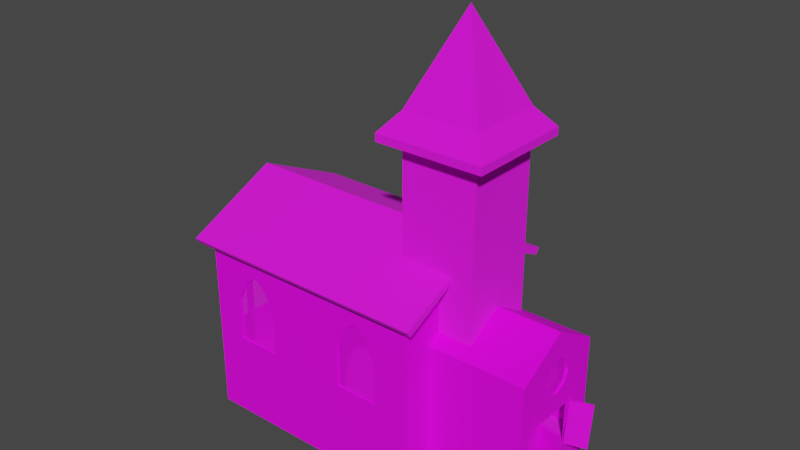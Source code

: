 # Source: church.blend  (saved by Blender 3.0.42; exported with 4.5.12 LTS)
import bpy
from mathutils import Matrix  # noqa: F401  (used for matrix-valued properties, if any)

bpy.ops.wm.read_factory_settings(use_empty=True)
scene = bpy.context.scene
scene.name = 'Scene'

# ---- collections
col_collection = bpy.data.collections.new('Collection'); scene.collection.children.link(col_collection)
col_booleans = bpy.data.collections.new('Booleans'); scene.collection.children.link(col_booleans)

# ---- images (referenced by path relative to the original .blend; pixels are not part of the script)
import os
ASSET_DIR = os.environ.get("B2B_ASSET_DIR", "")  # directory of the original .blend (textures are referenced by path, not embedded)
HERE = os.path.dirname(os.path.abspath(__file__))  # packed textures are extracted next to this script under _unpacked/

def load_image(name, relpath, width, height, colorspace="sRGB"):
    """Load a texture the original file referenced (path relative to the .blend, or extracted next to this script)."""
    p = next((c for c in (os.path.join(HERE, relpath), os.path.join(ASSET_DIR, relpath)) if relpath and os.path.exists(c)), "")
    if p:
        img = bpy.data.images.load(p, check_existing=True)
        img.name = name
    else:  # same state as the original file: an image datablock whose file is absent (Cycles renders it pink)
        img = bpy.data.images.new(name, width, height)
        img.source = "FILE"
        img.filepath = "//" + (relpath or name)
    img.colorspace_settings.name = colorspace
    return img
img_222_jpg = load_image('222.jpg', '222.jpg', 1024, 1024, 'sRGB')
img_wood_floor_2_png = load_image('wood floor 2.png', 'wood floor 2.png', 1024, 1024, 'sRGB')
img_237_jpg = load_image('237.jpg', '237.jpg', 1024, 1024, 'sRGB')
img_220_jpg = load_image('220.jpg', '220.jpg', 1024, 1024, 'sRGB')
img_circles_s_jpg = load_image('Circles_S.jpg', 'Circles_S.jpg', 1024, 1024, 'sRGB')
img_smallround_s_jpg = load_image('SmallRound_S.jpg', 'SmallRound_S.jpg', 1024, 1024, 'sRGB')

# ---- materials (node trees are filled in below, after node groups)
mat_church_walls = bpy.data.materials.new('church_walls')
mat_church_walls.use_transparent_shadow = False
mat_church_floor = bpy.data.materials.new('church_floor')
mat_church_floor.use_transparent_shadow = False
mat_roof_underside = bpy.data.materials.new('roof_underside')
mat_roof_underside.use_transparent_shadow = False
mat_church_roof = bpy.data.materials.new('church_roof')
mat_church_roof.use_transparent_shadow = False
mat_front_stained_glass = bpy.data.materials.new('front_stained_glass')
mat_front_stained_glass.alpha_threshold = 0.1855
mat_church_door = bpy.data.materials.new('church_door')
mat_church_door.use_transparent_shadow = False
mat_front_stained_glass_001 = bpy.data.materials.new('front_stained_glass.001')
mat_front_stained_glass_001.alpha_threshold = 0.1855

# ---- material node trees
mat_church_walls.use_nodes = True; mat_church_walls.node_tree.nodes.clear()
_N = mat_church_walls.node_tree.nodes; _L = mat_church_walls.node_tree.links
n0 = _N.new('ShaderNodeBsdfPrincipled'); n0.name = 'Principled BSDF'; n0.location = (10, 300)
n0.distribution = 'GGX'
n0.subsurface_method = 'RANDOM_WALK_SKIN'
n0.inputs[2].default_value = 1.0
n0.inputs[3].default_value = 1.45
n0.inputs[13].default_value = 0.1732
n0.inputs[27].default_value = (0.0, 0.0, 0.0, 1.0)
n0.inputs[28].default_value = 1.0
n1 = _N.new('ShaderNodeOutputMaterial'); n1.name = 'Material Output'; n1.location = (300, 300)
n2 = _N.new('ShaderNodeTexImage'); n2.name = 'Image Texture.001'; n2.location = (-495, 197)
n2.image = img_222_jpg
_L.new(n0.outputs[0], n1.inputs[0])
_L.new(n2.outputs[0], n0.inputs[0])
n1.is_active_output = True
mat_church_floor.use_nodes = True; mat_church_floor.node_tree.nodes.clear()
_N = mat_church_floor.node_tree.nodes; _L = mat_church_floor.node_tree.links
n0 = _N.new('ShaderNodeBsdfPrincipled'); n0.name = 'Principled BSDF'; n0.location = (10, 300)
n0.distribution = 'GGX'
n0.subsurface_method = 'RANDOM_WALK_SKIN'
n0.inputs[2].default_value = 1.0
n0.inputs[3].default_value = 1.45
n0.inputs[27].default_value = (0.0, 0.0, 0.0, 1.0)
n0.inputs[28].default_value = 1.0
n1 = _N.new('ShaderNodeOutputMaterial'); n1.name = 'Material Output'; n1.location = (300, 300)
n2 = _N.new('ShaderNodeTexImage'); n2.name = 'Image Texture'; n2.location = (-871, 251)
n2.image = img_wood_floor_2_png
_L.new(n0.outputs[0], n1.inputs[0])
_L.new(n2.outputs[0], n0.inputs[0])
n1.is_active_output = True
mat_roof_underside.use_nodes = True; mat_roof_underside.node_tree.nodes.clear()
_N = mat_roof_underside.node_tree.nodes; _L = mat_roof_underside.node_tree.links
n0 = _N.new('ShaderNodeBsdfPrincipled'); n0.name = 'Principled BSDF'; n0.location = (10, 300)
n0.distribution = 'GGX'
n0.subsurface_method = 'RANDOM_WALK_SKIN'
n0.inputs[3].default_value = 1.45
n0.inputs[27].default_value = (0.0, 0.0, 0.0, 1.0)
n0.inputs[28].default_value = 1.0
n1 = _N.new('ShaderNodeOutputMaterial'); n1.name = 'Material Output'; n1.location = (300, 300)
n2 = _N.new('ShaderNodeTexImage'); n2.name = 'Image Texture.001'; n2.location = (-425, 239)
n2.image = img_237_jpg
_L.new(n0.outputs[0], n1.inputs[0])
_L.new(n2.outputs[0], n0.inputs[0])
n1.is_active_output = True
mat_church_roof.use_nodes = True; mat_church_roof.node_tree.nodes.clear()
_N = mat_church_roof.node_tree.nodes; _L = mat_church_roof.node_tree.links
n0 = _N.new('ShaderNodeBsdfPrincipled'); n0.name = 'Principled BSDF'; n0.location = (10, 300)
n0.distribution = 'GGX'
n0.subsurface_method = 'RANDOM_WALK_SKIN'
n0.inputs[2].default_value = 1.0
n0.inputs[3].default_value = 1.45
n0.inputs[27].default_value = (0.0, 0.0, 0.0, 1.0)
n0.inputs[28].default_value = 1.0
n1 = _N.new('ShaderNodeOutputMaterial'); n1.name = 'Material Output'; n1.location = (300, 300)
n2 = _N.new('ShaderNodeTexImage'); n2.name = 'Image Texture.001'; n2.location = (-538, 121)
n2.image = img_220_jpg
n2.interpolation = 'Closest'
_L.new(n0.outputs[0], n1.inputs[0])
_L.new(n2.outputs[0], n0.inputs[0])
n1.is_active_output = True
mat_front_stained_glass.use_nodes = True; mat_front_stained_glass.node_tree.nodes.clear()
_N = mat_front_stained_glass.node_tree.nodes; _L = mat_front_stained_glass.node_tree.links
n0 = _N.new('ShaderNodeOutputMaterial'); n0.name = 'Material Output'; n0.location = (300, 300)
n0.target = 'CYCLES'
n1 = _N.new('ShaderNodeTexImage'); n1.name = 'Image Texture'; n1.location = (-465, 255)
n1.image = img_circles_s_jpg
n2 = _N.new('ShaderNodeBsdfPrincipled'); n2.name = 'Principled BSDF'; n2.location = (10, 300)
n2.distribution = 'GGX'
n2.subsurface_method = 'RANDOM_WALK_SKIN'
n2.inputs[3].default_value = 1.45
n2.inputs[4].default_value = 0.5591
n2.inputs[27].default_value = (0.0, 0.0, 0.0, 1.0)
n2.inputs[28].default_value = 1.0
n3 = _N.new('ShaderNodeTexImage'); n3.name = 'Image Texture.001'; n3.location = (-499, 548)
n3.image = img_smallround_s_jpg
n4 = _N.new('ShaderNodeOutputMaterial'); n4.name = 'Material Output.001'; n4.location = (0, 0)
n4.target = 'EEVEE'
n5 = _N.new('ShaderNodeMixShader'); n5.name = 'Mix Shader'; n5.location = (0, 0)
n5.label = 'Disable Shadow'
n5.hide = True
n6 = _N.new('ShaderNodeLightPath'); n6.name = 'Light Path'; n6.location = (0, 0)
n6.hide = True
n7 = _N.new('ShaderNodeBsdfTransparent'); n7.name = 'Transparent BSDF'; n7.location = (0, 0)
n7.hide = True
_L.new(n2.outputs[0], n0.inputs[0])
_L.new(n1.outputs[0], n2.inputs[0])
_L.new(n2.outputs[0], n5.inputs[1])
_L.new(n5.outputs[0], n4.inputs[0])
_L.new(n6.outputs[1], n5.inputs[0])
_L.new(n7.outputs[0], n5.inputs[2])
n0.is_active_output = True
mat_church_door.use_nodes = True; mat_church_door.node_tree.nodes.clear()
_N = mat_church_door.node_tree.nodes; _L = mat_church_door.node_tree.links
n0 = _N.new('ShaderNodeBsdfPrincipled'); n0.name = 'Principled BSDF'; n0.location = (10, 300)
n0.distribution = 'GGX'
n0.subsurface_method = 'RANDOM_WALK_SKIN'
n0.inputs[3].default_value = 1.45
n0.inputs[27].default_value = (0.0, 0.0, 0.0, 1.0)
n0.inputs[28].default_value = 1.0
n1 = _N.new('ShaderNodeOutputMaterial'); n1.name = 'Material Output'; n1.location = (300, 300)
n2 = _N.new('ShaderNodeTexImage'); n2.name = 'Image Texture'; n2.location = (-605, 440)
n2.image = img_237_jpg
_L.new(n0.outputs[0], n1.inputs[0])
_L.new(n2.outputs[0], n0.inputs[0])
n1.is_active_output = True
mat_front_stained_glass_001.use_nodes = True; mat_front_stained_glass_001.node_tree.nodes.clear()
_N = mat_front_stained_glass_001.node_tree.nodes; _L = mat_front_stained_glass_001.node_tree.links
n0 = _N.new('ShaderNodeOutputMaterial'); n0.name = 'Material Output'; n0.location = (300, 300)
n0.target = 'CYCLES'
n1 = _N.new('ShaderNodeBsdfPrincipled'); n1.name = 'Principled BSDF'; n1.location = (10, 300)
n1.distribution = 'GGX'
n1.subsurface_method = 'RANDOM_WALK_SKIN'
n1.inputs[3].default_value = 1.45
n1.inputs[4].default_value = 0.5591
n1.inputs[27].default_value = (0.0, 0.0, 0.0, 1.0)
n1.inputs[28].default_value = 1.0
n2 = _N.new('ShaderNodeTexImage'); n2.name = 'Image Texture.001'; n2.location = (-499, 548)
n2.image = img_smallround_s_jpg
n3 = _N.new('ShaderNodeTexImage'); n3.name = 'Image Texture.002'; n3.location = (-450, -83)
n3.image = img_smallround_s_jpg
n4 = _N.new('ShaderNodeOutputMaterial'); n4.name = 'Material Output.001'; n4.location = (0, 0)
n4.target = 'EEVEE'
n5 = _N.new('ShaderNodeMixShader'); n5.name = 'Mix Shader'; n5.location = (0, 0)
n5.label = 'Disable Shadow'
n5.hide = True
n6 = _N.new('ShaderNodeLightPath'); n6.name = 'Light Path'; n6.location = (0, 0)
n6.hide = True
n7 = _N.new('ShaderNodeBsdfTransparent'); n7.name = 'Transparent BSDF'; n7.location = (0, 0)
n7.hide = True
_L.new(n1.outputs[0], n0.inputs[0])
_L.new(n3.outputs[0], n1.inputs[0])
_L.new(n1.outputs[0], n5.inputs[1])
_L.new(n5.outputs[0], n4.inputs[0])
_L.new(n6.outputs[1], n5.inputs[0])
_L.new(n7.outputs[0], n5.inputs[2])
n0.is_active_output = True

# ---- world
world_world = bpy.data.worlds.new('World'); scene.world = world_world
world_world.use_nodes = True; world_world.node_tree.nodes.clear()
_N = world_world.node_tree.nodes; _L = world_world.node_tree.links
n0 = _N.new('ShaderNodeOutputWorld'); n0.name = 'World Output'; n0.location = (300, 300)
n1 = _N.new('ShaderNodeBackground'); n1.name = 'Background'; n1.location = (10, 300)
n1.inputs[0].default_value = (0.05088, 0.05088, 0.05088, 1.0)
_L.new(n1.outputs[0], n0.inputs[0])
n0.is_active_output = True
world_world.color = (0.05088, 0.05088, 0.05088)
world_world.use_sun_shadow = False
world_world.sun_shadow_jitter_overblur = 0.0

# ---- meshes
me_cube = bpy.data.meshes.new('Cube')
me_cube.from_pydata([(2.273, 0.0002251, 2.589), (-0.4725, -0.7426, 0.0), (-0.4725, -0.7426, 5.459), (-0.4725, 0.743, 0.0), (-4.242, 0.0002251, 3.56), (-0.4725, 0.743, 5.459), (-4.242, 1.655, 0.0), (1.013, -0.7426, 0.0), (2.273, 1.0, 2.0), (1.013, -0.7426, 5.459), (1.013, 0.743, 0.0), (0.339, 1.655, 2.751), (-4.242, 1.655, 2.751), (1.013, 0.743, 5.459), (2.273, 1.0, 0.0), (0.339, 1.655, 0.0), (0.2732, 0.0002251, 0.0), (-4.242, 0.0002251, 0.0), (2.273, 0.0002251, 0.0), (0.339, 0.0002251, 0.0), (-4.242, -1.654, 0.0), (2.273, -0.9998, 2.0), (0.339, -1.654, 2.751), (-4.242, -1.654, 2.751), (2.273, -0.9998, 0.0), (0.339, -1.654, 0.0), (0.339, 1.0, 2.0), (0.339, 1.0, 0.0), (0.339, -0.9998, 0.0), (0.339, -0.9998, 2.0), (1.013, 0.743, 2.151), (0.339, 0.743, 2.151), (1.013, 0.0002251, 2.589), (1.013, -0.7426, 2.151), (0.339, -0.7426, 2.151), (0.339, 0.743, 3.197), (-0.4725, 0.0002251, 3.56), (-0.4725, 0.743, 3.197), (0.339, -0.7426, 3.197), (-0.4725, -0.7426, 3.197), (-0.4725, 0.0002251, 0.0), (0.339, 0.743, 0.0), (0.2732, 0.743, 0.0), (1.013, 0.0002251, 0.0), (0.339, -0.7426, 0.0), (0.2732, -0.7426, 0.0), (0.2732, -0.002601, 0.0), (0.2734, -0.002801, 0.0), (2.212, 0.0002251, 2.509), (-0.4725, -0.7426, 0.1), (-0.4018, -0.6719, 5.459), (-0.4725, 0.743, 0.1), (-4.18, 0.0002251, 3.482), (-0.4018, 0.6723, 5.459), (0.2732, 1.0, 0.1), (-4.185, 1.597, 0.05773), (1.013, -0.7426, 0.1), (2.212, 0.9315, 1.961), (0.9425, -0.6719, 5.459), (1.013, 0.743, 0.1), (0.2784, 1.587, 2.708), (-4.182, 1.587, 2.708), (0.9425, 0.6723, 5.459), (2.215, 0.9425, 0.05773), (0.2812, 1.597, 0.05773), (0.2732, 0.0002251, 0.1), (-4.172, 0.0002251, 0.07071), (2.202, 0.0002251, 0.07071), (0.339, 0.0002251, 0.1), (0.2732, -0.9998, 0.1), (-4.185, -1.597, 0.05773), (2.212, -0.931, 1.961), (0.2784, -1.587, 2.708), (-4.182, -1.587, 2.708), (2.215, -0.942, 0.05773), (0.2812, -1.597, 0.05773), (0.2779, 0.9315, 1.961), (0.3088, 0.9701, 0.09045), (0.3088, -0.9696, 0.09045), (0.2779, -0.931, 1.961), (0.9776, 0.6619, 2.105), (0.2779, 0.6743, 2.112), (0.9523, 0.0002251, 2.509), (0.9776, -0.6615, 2.105), (0.2779, -0.6738, 2.112), (0.3003, 0.6648, 3.148), (-0.4104, 0.0002251, 3.482), (-0.4339, 0.6648, 3.148), (0.3003, -0.6643, 3.148), (-0.4339, -0.6643, 3.148), (-0.4725, 0.0002251, 0.1), (0.339, 0.743, 0.1), (0.2732, 0.743, 0.1), (1.013, 0.0002251, 0.1), (0.339, -0.7426, 0.1), (0.2732, -0.7426, 0.1), (0.2732, -0.002601, 0.1), (0.2734, -0.002801, 0.1), (2.273, 0.4322, 0.9818), (2.273, 0.4322, 0.1179), (2.273, 0.0002251, 0.1179), (2.273, 0.0002251, 0.9818), (2.273, -0.4317, 0.1179), (2.273, -0.4317, 0.9818), (2.212, 0.4322, 0.9818), (2.209, 0.4322, 0.1179), (2.203, 0.0002251, 0.1179), (2.206, 0.0002251, 0.9818), (2.209, -0.4317, 0.1179), (2.212, -0.4317, 0.9818), (2.273, 0.348, 1.693), (2.273, 0.0002251, 2.041), (2.273, 0.0002251, 2.041), (2.273, 0.2461, 1.448), (2.273, 0.0002251, 1.346), (2.273, 0.2461, 1.939), (2.273, -0.2457, 1.448), (2.273, 0.000225, 1.346), (2.273, -0.3476, 1.693), (2.273, -0.2457, 1.939), (2.208, 0.0002251, 1.346), (2.21, 0.0002251, 2.041), (2.21, 0.0002251, 2.041), (2.21, 0.348, 1.693), (2.209, 0.2461, 1.448), (2.211, 0.2461, 1.939), (2.213, -0.3476, 1.693), (2.213, -0.2457, 1.939), (2.211, -0.2457, 1.448), (2.208, 0.000225, 1.346), (-2.322, 0.0002251, 0.08535), (-4.242, 0.0002251, -0.845), (-4.242, -1.654, -0.845), (2.273, 0.0002251, -0.845), (2.273, -0.9998, -0.845), (0.339, -0.9998, -0.845), (-0.4725, 0.0002251, -0.845), (0.339, 0.0002251, -0.845), (0.339, 0.743, -0.845), (0.2732, 1.0, -0.845), (0.2732, 0.743, -0.845), (1.013, 0.0002251, -0.845), (0.339, -0.7426, -0.845), (0.2732, -0.7426, -0.845), (0.2732, -0.002601, -0.845), (0.2734, -0.002801, -0.845), (1.013, 0.743, -0.845), (0.2732, 0.0002251, -0.845), (0.339, -1.654, -0.845), (0.339, 1.0, -0.845), (-4.242, 1.655, -0.845), (0.339, 1.655, -0.845), (2.273, 1.0, -0.845), (0.2732, -0.9998, -0.845), (1.013, -0.7426, -0.845), (-0.4725, 0.743, -0.845), (-0.4725, -0.7426, -0.845)], [], [(26, 8, 14, 27), (47, 16, 147, 145), (43, 19, 41, 10), (18, 24, 134, 133), (19, 16, 42, 41), (114, 101, 98, 99, 100, 18, 14, 8, 0, 111, 112, 115, 110, 113), (30, 32, 0, 8, 26, 31), (24, 21, 29, 28), (14, 18, 133, 152), (7, 44, 19, 43), (20, 17, 131, 132), (47, 16, 19, 44, 45, 46), (47, 46, 16), (111, 0, 21, 24, 18, 100, 102, 103, 101, 114, 117, 116, 118, 119), (33, 34, 29, 21, 0, 32), (17, 4, 12, 6), (6, 12, 11, 15), (46, 47, 145, 144), (3, 42, 16, 40), (26, 27, 15, 11, 35, 31), (37, 35, 11, 12, 4, 36), (17, 20, 23, 4), (20, 25, 22, 23), (15, 27, 149, 151), (46, 45, 1, 40, 16), (38, 22, 25, 28, 29, 34), (39, 36, 4, 23, 22, 38), (36, 39, 2, 5, 37), (35, 37, 5, 13, 30, 31), (32, 30, 13, 9, 33), (38, 34, 33, 9, 2, 39), (28, 25, 148, 135), (17, 6, 150, 131), (16, 46, 144, 147), (6, 15, 151, 150), (47, 46, 16), (25, 20, 132, 148), (24, 28, 135, 134), (76, 77, 63, 57), (63, 77, 91, 59, 93, 67), (93, 59, 91, 68), (92, 91, 77, 54), (68, 91, 92, 65), (122, 121, 48, 57, 63, 67, 106, 105, 104, 107, 120, 124, 123, 125), (80, 81, 76, 57, 48, 82), (74, 78, 79, 71), (74, 67, 93, 56, 94, 78), (56, 93, 68, 94), (78, 94, 95, 69), (97, 96, 95, 94, 68, 65), (97, 65, 96), (129, 120, 107, 109, 108, 106, 67, 74, 71, 48, 121, 127, 126, 128), (83, 82, 48, 71, 79, 84), (66, 55, 61, 52), (55, 64, 60, 61), (55, 66, 130, 90, 51, 92, 54, 77, 64), (51, 90, 65, 92), (81, 85, 60, 64, 77, 76), (87, 86, 52, 61, 60, 85), (66, 52, 73, 70), (70, 73, 72, 75), (75, 78, 69, 95, 49, 90, 130, 66, 70), (96, 65, 90, 49, 95), (88, 84, 79, 78, 75, 72), (89, 88, 72, 73, 52, 86), (86, 87, 53, 50, 89), (85, 81, 80, 62, 53, 87), (82, 83, 58, 62, 80), (88, 89, 50, 58, 83, 84), (93, 59, 91, 68), (68, 91, 92, 65), (56, 93, 68, 94), (97, 96, 95, 94, 68, 65), (97, 65, 96), (51, 90, 65, 92), (96, 65, 90, 49, 95), (5, 2, 50, 53), (2, 9, 58, 50), (9, 13, 62, 58), (13, 5, 53, 62), (105, 99, 98, 104), (109, 103, 102, 108), (106, 108, 102, 100, 99, 105), (101, 103, 109, 107, 104, 98), (113, 110, 123, 124), (117, 114, 113, 124, 120, 129), (128, 116, 117, 129), (116, 128, 126, 118), (118, 126, 127, 119), (111, 119, 127, 121, 122, 112), (112, 122, 125, 115), (110, 115, 125, 123), (152, 133, 141, 146, 138, 149), (140, 139, 149, 138), (134, 135, 142, 154, 141, 133), (135, 153, 143, 142), (151, 149, 139, 140, 155, 136, 131, 150), (132, 131, 136, 156, 143, 153, 135, 148), (141, 137, 138, 146), (137, 147, 140, 138), (154, 142, 137, 141), (145, 147, 137, 142, 143, 144), (155, 140, 147, 136), (144, 143, 156, 136, 147), (27, 14, 152, 149)])
me_cube.polygons.foreach_set('material_index', [0, 0, 0, 0, 0, 0, 0, 0, 0, 0, 0, 0, 0, 0, 0, 0, 0, 0, 0, 0, 0, 0, 0, 0, 0, 0, 0, 0, 0, 0, 0, 0, 0, 0, 0, 0, 0, 0, 0, 1, 0, 1, 0, 0, 0, 0, 1, 0, 1, 0, 0, 0, 0, 0, 0, 1, 0, 0, 2, 0, 0, 1, 0, 0, 2, 0, 0, 0, 0, 1, 1, 1, 1, 0, 1, 1, 0, 0, 0, 0, 0, 0, 0, 0, 0, 0, 0, 0, 0, 0, 0, 0, 0, 0, 0, 0, 0, 0, 0, 0, 0, 0, 0, 0, 0])
_uv = me_cube.uv_layers.new(name='UVMap')
_uv.uv.foreach_set('vector', [1.36, 0.1493, 1.36, 0.5043, 0.9928, 0.5043, 0.9928, 0.1493, 0.9234, 0.5924, 0.9234, 0.5928, 0.9234, 0.5928, 0.9234, 0.5924, 1.024, 0.5928, 0.9324, 0.5928, 0.9324, 0.4917, 1.024, 0.4917, 0.4706, 0.4863, 0.4706, 0.43, 0.5182, 0.43, 0.5182, 0.4863, 1.195, 0.5928, 0.9234, 0.5928, 0.9234, 0.4917, 1.0, 0.4917, 1.245, 0.5246, 1.177, 0.5246, 1.177, 0.433, 1.014, 0.4212, 1.014, 0.5246, 0.9921, 0.5246, 0.9921, 0.2812, 1.368, 0.3462, 1.479, 0.5246, 1.376, 0.5246, 1.376, 0.5246, 1.357, 0.4783, 1.31, 0.4576, 1.264, 0.4756, 1.467, 0.2777, 1.467, 0.25, 1.467, 0.5928, 1.467, 0.4568, 1.467, 0.1937, 1.467, 0.161, 0.9928, 0.5043, 1.36, 0.5043, 1.36, 0.1493, 0.9928, 0.1493, 0.4706, 0.5427, 0.4706, 0.4863, 0.5182, 0.4863, 0.5182, 0.5427, 1.024, 0.4917, 0.9324, 0.4917, 0.9324, 0.5928, 1.024, 0.5928, 0.5236, 0.2138, 0.5236, 0.3047, 0.4771, 0.3047, 0.4771, 0.2138, 0.9234, 0.5924, 0.9234, 0.5928, 0.9324, 0.5928, 0.9324, 0.4917, 0.9234, 0.4917, 0.9234, 0.5924, 0.9234, 0.5924, 0.9234, 0.5924, 0.9234, 0.5928, 1.376, 0.5246, 1.479, 0.5246, 1.368, 0.3462, 0.9921, 0.2812, 0.9921, 0.5246, 1.014, 0.5246, 1.014, 0.4212, 1.177, 0.433, 1.177, 0.5246, 1.245, 0.5246, 1.245, 0.5246, 1.264, 0.4756, 1.31, 0.4576, 1.357, 0.4783, 1.467, 0.2777, 1.467, 0.161, 1.467, 0.1937, 1.467, 0.4568, 1.467, 0.5928, 1.467, 0.25, 0.5015, 0.02209, 0.9205, 0.002406, 0.8252, 0.3035, 0.5015, 0.3529, 0.4995, 0.1823, 0.8849, 0.1823, 0.8849, 0.5677, 0.4995, 0.5677, 0.9234, 0.5924, 0.9234, 0.5924, 0.9234, 0.5924, 0.9234, 0.5924, 0.3307, 0.5689, 0.3714, 0.5689, 0.3714, 0.625, 0.3307, 0.625, 0.7629, 0.7699, 0.5035, 0.6698, 0.5006, 0.4102, 0.8622, 0.4821, 0.9548, 0.8783, 0.7745, 0.9464, 0.625, 0.5007, 0.625, 0.5689, 0.625, 0.5, 0.625, 0.25, 0.625, 0.125, 0.625, 0.5364, 0.5015, 0.1968, 0.5015, 0.5276, 0.8252, 0.4782, 0.9205, 0.1771, 0.5022, 0.216, 0.5022, 0.596, 0.8822, 0.596, 0.8822, 0.216, 0.5236, 0.6475, 0.5236, 0.6835, 0.4771, 0.6835, 0.4771, 0.6475, 0.3714, 0.6248, 0.3714, 0.5689, 0.3307, 0.5689, 0.3307, 0.625, 0.3714, 0.625, 0.03635, 0.6984, 0.1759, 0.4132, 0.4876, 0.3543, 0.4876, 0.6738, 0.2526, 0.5931, 0.2052, 0.6736, 0.625, 0.5007, 0.625, 0.5364, 0.625, 0.125, 0.625, 0.25, 0.625, 0.5, 0.625, 0.5689, 0.538, 0.125, 0.5214, 0.0, 0.625, 0.0, 0.625, 0.25, 0.5214, 0.25, 0.6398, 0.3644, 0.6398, 0.2279, 0.788, 0.2279, 0.788, 0.4779, 0.5714, 0.4779, 0.5714, 0.3644, 0.6, 0.6029, 0.5714, 0.4779, 0.788, 0.4779, 0.788, 0.7279, 0.5714, 0.7279, 0.6398, 0.8413, 0.5714, 0.8413, 0.5714, 0.7279, 0.788, 0.7279, 0.788, 0.9779, 0.6398, 0.9779, 0.5222, 0.436, 0.5222, 0.458, 0.4938, 0.458, 0.4938, 0.436, 0.5236, 0.3047, 0.5236, 0.3957, 0.4771, 0.3957, 0.4771, 0.3047, 0.3714, 0.625, 0.3714, 0.6248, 0.3714, 0.6248, 0.3714, 0.625, 0.5236, 0.3957, 0.5236, 0.6475, 0.4771, 0.6475, 0.4771, 0.3957, 0.2505, 0.6255, 0.2505, 0.6255, 0.2505, 0.625, 0.5222, 0.458, 0.5222, 0.6117, 0.4938, 0.6117, 0.4938, 0.458, 0.5222, 0.3711, 0.5222, 0.436, 0.4938, 0.436, 0.4938, 0.3711, 1.36, 0.1493, 0.9928, 0.1493, 0.9928, 0.5043, 1.36, 0.5043, 1.191, -2.696, 1.218, -0.7912, 0.9916, -0.8211, 0.9916, -1.494, 0.2495, -1.494, 0.2495, -2.683, 1.024, 0.5928, 1.024, 0.4917, 0.9324, 0.4917, 0.9324, 0.5928, 0.9916, -0.7554, 0.9916, -0.8211, 1.218, -0.7912, 1.249, -0.7554, 1.195, 0.5928, 1.0, 0.4917, 0.9234, 0.4917, 0.9234, 0.5928, 1.385, 0.5246, 1.385, 0.5246, 1.479, 0.5246, 1.368, 0.3462, 0.9921, 0.2812, 0.9921, 0.5246, 1.002, 0.5246, 1.003, 0.4139, 1.174, 0.4267, 1.174, 0.5246, 1.247, 0.5246, 1.267, 0.4723, 1.316, 0.4532, 1.365, 0.4753, 0.2122, 0.5634, 0.2102, 0.7164, 0.1301, 0.7164, 0.1303, 0.2934, 0.4202, 0.2934, 0.4202, 0.5689, 0.9928, 0.5043, 0.9928, 0.1493, 1.36, 0.1493, 1.36, 0.5043, -0.6918, -2.696, 0.2495, -2.683, 0.2495, -1.494, -0.4926, -1.494, -0.4926, -0.8211, -0.7194, -0.7912, 1.024, 0.4917, 1.024, 0.5928, 0.9324, 0.5928, 0.9324, 0.4917, -0.7194, -0.7912, -0.4926, -0.8211, -0.4926, -0.7554, -0.7495, -0.7554, 0.9234, 0.5924, 0.9234, 0.5924, 0.9234, 0.4917, 0.9324, 0.4917, 0.9324, 0.5928, 0.9234, 0.5928, 0.9234, 0.5924, 0.9234, 0.5928, 0.9234, 0.5924, 1.247, 0.5246, 1.247, 0.5246, 1.174, 0.5246, 1.174, 0.4267, 1.003, 0.4139, 1.002, 0.5246, 0.9921, 0.5246, 0.9921, 0.2812, 1.368, 0.3462, 1.479, 0.5246, 1.385, 0.5246, 1.365, 0.4753, 1.316, 0.4532, 1.267, 0.4723, 0.8047, 0.6153, 0.5419, 0.6276, 0.5419, 0.01485, 0.9082, 0.0149, 0.9084, 0.9555, 0.8072, 0.9556, 0.5413, 0.04193, 0.5413, 0.2467, 0.9168, 0.1847, 0.9509, 0.04193, 0.5413, 0.2467, 0.5413, 0.6563, 0.9509, 0.6563, 0.9509, 0.2467, 1.845, 3.696, 0.2495, 3.684, 0.2495, 1.836, 0.2495, -0.01061, 0.9916, -0.01061, 0.9916, -0.7554, 1.249, -0.7554, 1.218, -0.7912, 1.845, -0.7643, 0.3307, 0.5689, 0.3307, 0.625, 0.3714, 0.625, 0.3714, 0.5689, 0.8185, 0.7691, 0.9509, 0.7691, 0.9509, 0.6563, 0.5413, 0.6563, 0.5413, 0.7373, 0.8113, 0.7373, 1.271, 0.01343, 1.283, 0.3939, -0.6456, 0.3939, -0.6464, -0.5092, 1.635, -0.5092, 1.646, 0.01342, 0.5413, -0.06968, 0.9509, -0.06968, 0.9168, 0.0731, 0.5413, 0.1351, 0.5413, 0.2467, 0.9509, 0.2467, 0.9509, 0.6563, 0.5413, 0.6563, -1.346, -0.7643, -0.7194, -0.7912, -0.7495, -0.7554, -0.4926, -0.7554, -0.4926, -0.01061, 0.2495, -0.01061, 0.2495, 1.836, 0.2495, 3.684, -1.346, 3.696, 0.3714, 0.6248, 0.3714, 0.625, 0.3307, 0.625, 0.3307, 0.5689, 0.3714, 0.5689, 0.9509, 0.7691, 0.8185, 0.7691, 0.8113, 0.7373, 0.5413, 0.7373, 0.5413, 0.6563, 0.9509, 0.6563, 1.271, 0.7743, 1.646, 0.7743, 1.635, 1.297, -0.6464, 1.297, -0.6456, 0.3939, 1.283, 0.3939, 0.538, 0.125, 0.5214, 0.25, 0.625, 0.25, 0.625, 0.0, 0.5214, 0.0, 0.671, 0.3493, 0.582, 0.3493, 0.582, 0.4628, 0.8637, 0.4628, 0.8637, 0.2128, 0.671, 0.2128, 0.6193, 0.5878, 0.582, 0.7128, 0.8637, 0.7128, 0.8637, 0.4628, 0.582, 0.4628, 0.671, 0.8262, 0.671, 0.9628, 0.8637, 0.9628, 0.8637, 0.7128, 0.582, 0.7128, 0.582, 0.8262, 0.2495, -1.494, 0.9916, -1.494, 0.9916, -0.8211, 0.2495, -0.8211, 0.2495, -0.8211, 0.9916, -0.8211, 0.9916, -0.7554, 0.2495, -0.7554, -0.4926, -1.494, 0.2495, -1.494, 0.2495, -0.8211, -0.4926, -0.8211, 0.2465, -0.7556, 0.2467, -0.7554, -0.4926, -0.7554, -0.4926, -0.8211, 0.2495, -0.8211, 0.2495, -0.7554, 0.2505, 0.6255, 0.2505, 0.625, 0.2505, 0.6255, 0.9916, -0.01061, 0.2495, -0.01061, 0.2495, -0.7554, 0.9916, -0.7554, 0.2467, -0.7554, 0.2495, -0.7554, 0.2495, -0.01061, -0.4926, -0.01061, -0.4926, -0.7554, 0.625, 0.25, 0.625, 0.0, 0.625, 0.0, 0.625, 0.25, 0.625, 1.0, 0.625, 0.75, 0.625, 0.75, 0.625, 1.0, 0.625, 0.75, 0.625, 0.5, 0.625, 0.5, 0.625, 0.75, 0.625, 0.5, 0.625, 0.25, 0.625, 0.25, 0.625, 0.5, 0.375, 0.3403, 0.375, 0.359, 0.625, 0.359, 0.625, 0.3413, 0.625, 0.9087, 0.625, 0.891, 0.375, 0.891, 0.375, 0.9097, 0.2136, 0.625, 0.2153, 0.75, 0.234, 0.75, 0.234, 0.625, 0.234, 0.5, 0.2153, 0.5, 0.766, 0.625, 0.766, 0.75, 0.7837, 0.75, 0.7854, 0.625, 0.7837, 0.5, 0.766, 0.5, 0.875, 0.8104, 1.0, 0.8104, 1.0, 0.7648, 0.875, 0.764, 0.75, 0.8104, 0.75, 0.8104, 0.875, 0.8104, 0.875, 0.764, 0.75, 0.7633, 0.75, 0.7633, 0.625, 0.766, 0.625, 0.8104, 0.75, 0.8104, 0.75, 0.7633, 0.625, 0.8104, 0.625, 0.766, 0.5, 0.7674, 0.5, 0.8104, 0.5, 0.8104, 0.5, 0.7674, 0.375, 0.7672, 0.375, 0.8104, 0.25, 0.8104, 0.375, 0.8104, 0.375, 0.7672, 0.25, 0.7653, 0.25, 0.7653, 0.25, 0.8104, 0.25, 0.8104, 0.25, 0.7653, 0.125, 0.7654, 0.125, 0.8104, 0.0, 0.8104, 0.125, 0.8104, 0.125, 0.7654, 0.0, 0.7648, 1.195, 0.4568, 1.195, 0.5928, 1.024, 0.5928, 1.024, 0.4917, 0.9324, 0.4917, 0.9324, 0.4568, 0.9234, 0.4917, 0.9234, 0.4568, 0.9324, 0.4568, 1.0, 0.4917, 1.195, 0.4568, 0.9324, 0.4568, 0.9324, 0.4917, 1.024, 0.4917, 1.024, 0.5928, 1.195, 0.5928, 0.9324, 0.4568, 0.9234, 0.4568, 0.9234, 0.4917, 0.9324, 0.4917, 0.375, 0.5, 0.375, 0.5494, 0.3714, 0.5494, 0.3714, 0.5689, 0.3307, 0.5689, 0.3307, 0.625, 0.125, 0.625, 0.125, 0.5, 0.125, 0.5, 0.125, 0.625, 0.3307, 0.625, 0.3307, 0.5689, 0.3714, 0.5689, 0.3714, 0.5494, 0.375, 0.5494, 0.375, 0.5, 0.375, 0.625, 0.2615, 0.625, 0.2615, 0.5, 0.375, 0.5, 0.2615, 0.625, 0.2505, 0.625, 0.2505, 0.5, 0.2615, 0.5, 0.375, 0.75, 0.2615, 0.75, 0.2615, 0.625, 0.375, 0.625, 0.2505, 0.6255, 0.2505, 0.625, 0.2615, 0.625, 0.2615, 0.75, 0.2505, 0.75, 0.2505, 0.6255, 0.125, 0.5, 0.2505, 0.5, 0.2505, 0.625, 0.125, 0.625, 0.2505, 0.6255, 0.2505, 0.75, 0.125, 0.75, 0.125, 0.625, 0.2505, 0.625, 0.5236, 0.6835, 0.5236, 0.7899, 0.4771, 0.7899, 0.4771, 0.6835])
me_cube.materials.append(mat_church_walls)
me_cube.materials.append(mat_church_floor)
me_cube.materials.append(mat_roof_underside)
me_cube.use_remesh_fix_poles = True
me_cube.use_remesh_preserve_attributes = False
me_cube.update()
me_cube_004 = bpy.data.meshes.new('Cube.004')
me_cube_004.from_pydata([(1.0, 0.0, 2.589), (1.0, 1.0, 2.0), (-1.0, 1.0, 2.0), (1.0, 0.0, 2.675), (1.0, 1.051, 2.086), (-1.0, 1.051, 2.086), (1.107, 1.092, 1.946), (1.107, 0.0, 2.589), (-0.8362, 1.092, 1.946), (1.107, 1.144, 2.031), (1.107, 0.0, 2.675), (-0.8354, 1.144, 2.031), (-0.2793, 0.0, 2.589), (-0.2793, 1.0, 2.0), (-0.2793, 0.0, 2.675), (-0.2793, 1.051, 2.086), (-0.1358, 1.092, 1.946), (-0.1356, 1.144, 2.031), (1.0, 0.6942, 2.18), (-1.0, 0.6942, 2.18), (1.0, 0.7294, 2.266), (-1.0, 0.7294, 2.266), (1.107, 0.7583, 2.142), (-0.8362, 0.7583, 2.142), (1.107, 0.794, 2.228), (-0.8356, 0.794, 2.228), (-0.2793, 0.7294, 2.266), (-0.2793, 0.6942, 2.18)], [], [(20, 3, 10, 24), (21, 5, 11, 25), (13, 2, 8, 16), (16, 8, 11, 17), (22, 6, 9, 24), (5, 2, 8, 11), (18, 1, 6, 22), (15, 4, 9, 17), (5, 15, 17, 11), (6, 16, 17, 9), (1, 13, 16, 6), (20, 26, 14, 3), (18, 0, 12, 27), (1, 18, 27, 13), (4, 15, 26, 20), (0, 18, 22, 7), (2, 19, 23, 8), (7, 22, 24, 10), (8, 23, 25, 11), (4, 20, 24, 9), (15, 5, 21, 26), (13, 27, 19, 2)])
me_cube_004.polygons.foreach_set('material_index', [0, 0, 1, 0, 0, 0, 1, 0, 0, 0, 1, 0, 1, 1, 0, 1, 1, 0, 1, 0, 0, 1])
_uv = me_cube_004.uv_layers.new(name='UVMap')
_uv.uv.foreach_set('vector', [1.192, 1.269, 1.192, 0.542, 1.285, 0.542, 1.285, 1.335, -0.5481, 1.269, -0.5482, 1.59, -0.6408, 1.684, -0.641, 1.335, 0.07885, -0.4675, -0.5482, -0.4675, -0.6415, -0.5608, 0.05279, -0.5608, -0.5319, -0.6478, 0.1623, -0.6478, 0.1617, -0.5608, -0.5321, -0.5608, 0.1625, -0.7373, 0.4998, -0.7348, 0.4998, -0.6478, 0.1508, -0.6572, 0.3968, 0.3182, 0.3968, 0.2133, 0.6021, 0.2133, 0.6032, 0.3182, 1.192, -0.1587, 1.192, -0.4675, 1.285, -0.5608, 1.285, -0.2235, 0.07885, 1.59, 1.192, 1.59, 1.284, 1.684, 0.05297, 1.684, -0.5482, 1.59, 0.07885, 1.59, 0.05297, 1.684, -0.6408, 1.684, 0.05279, -0.6478, 1.285, -0.6478, 1.285, -0.5608, 0.05343, -0.5608, 1.192, -0.4675, 0.07885, -0.4675, 0.05279, -0.5608, 1.285, -0.5608, 1.192, 1.269, 0.07885, 1.269, 0.07885, 0.542, 1.192, 0.542, -0.3376, 0.4124, -0.3255, -0.2034, 0.6525, -0.1842, 0.6404, 0.4316, -0.3429, 0.6837, -0.3376, 0.4124, 0.6404, 0.4316, 0.6351, 0.7029, 1.192, 1.59, 0.07885, 1.59, 0.07885, 1.269, 1.192, 1.269, 1.192, 0.542, 1.192, -0.1587, 1.285, -0.2235, 1.285, 0.542, 1.186, 0.7137, 1.191, 0.4424, 1.272, 0.5009, 1.266, 0.7973, -0.603, -0.7429, 0.1625, -0.7373, 0.1508, -0.6572, -0.6415, -0.6785, 1.266, 0.7973, 1.272, 0.5009, 1.343, 0.4924, 1.343, 0.7993, 1.192, 1.59, 1.192, 1.269, 1.285, 1.335, 1.284, 1.684, 0.07885, 1.59, -0.5482, 1.59, -0.5481, 1.269, 0.07885, 1.269, 0.6351, 0.7029, 0.6404, 0.4316, 1.191, 0.4424, 1.186, 0.7137])
me_cube_004.materials.append(mat_church_roof)
me_cube_004.materials.append(mat_roof_underside)
me_cube_004.use_remesh_fix_poles = True
me_cube_004.use_remesh_preserve_attributes = False
me_cube_004.update()
me_cube_006 = bpy.data.meshes.new('Cube.006')
me_cube_006.from_pydata([(-1.0, 0.0, 2.589), (1.0, 1.0, 2.0), (-1.0, 1.0, 2.0), (-1.0, 0.0, 2.675), (1.0, 1.051, 2.086), (-1.0, 1.051, 2.086), (1.107, 1.092, 1.946), (-1.107, 1.092, 1.946), (-1.107, 0.0, 2.589), (1.107, 1.144, 2.031), (-1.107, 1.144, 2.031), (-1.107, 0.0, 2.675), (0.6528, 0.0, 2.589), (0.6528, 1.0, 2.0), (0.6528, 0.0, 2.675), (0.6528, 1.051, 2.086), (0.7228, 1.092, 1.946), (0.7223, 1.144, 2.031), (1.0, 0.407, 2.359), (-1.0, 0.39, 2.359), (1.0, 0.4098, 2.445), (-1.0, 0.4098, 2.445), (1.107, 0.426, 2.338), (-1.107, 0.426, 2.338), (1.107, 0.446, 2.424), (-1.107, 0.446, 2.424), (0.6528, 0.4098, 2.445), (0.6528, 0.4109, 2.359)], [], [(27, 12, 0, 19), (26, 21, 3, 14), (21, 5, 10, 25), (13, 2, 7, 16), (16, 7, 10, 17), (23, 8, 11, 25), (22, 6, 9, 24), (19, 0, 8, 23), (18, 1, 6, 22), (15, 4, 9, 17), (5, 15, 17, 10), (6, 16, 17, 9), (1, 13, 16, 6), (1, 18, 27, 13), (4, 15, 26, 20), (2, 19, 23, 7), (7, 23, 25, 10), (3, 21, 25, 11), (4, 20, 24, 9), (15, 5, 21, 26), (13, 27, 19, 2)])
me_cube_006.polygons.foreach_set('material_index', [1, 0, 0, 1, 0, 0, 0, 1, 1, 0, 0, 0, 1, 1, 0, 1, 0, 0, 0, 0, 1])
_uv = me_cube_006.uv_layers.new(name='UVMap')
_uv.uv.foreach_set('vector', [-0.5842, 1.327, -0.5842, 0.2748, 3.259, 0.2748, 3.259, 1.327, -0.5842, -0.8174, 3.259, -0.8174, 3.259, 0.2748, -0.5842, 0.2748, 3.259, -0.8174, 3.259, -2.526, 3.507, -2.777, 3.508, -0.9153, -0.5842, 2.973, 3.259, 2.973, 3.509, 3.223, -0.747, 3.223, -0.9144, 3.114, 3.341, 3.114, 3.34, 3.347, -0.9133, 3.347, -0.7505, 3.279, 0.399, 3.283, 0.5, 3.456, -0.6899, 3.475, 2.256, 3.702, 0.4578, 3.683, 0.4585, 3.451, 2.319, 3.506, 3.259, 1.327, 3.259, 0.2748, 3.509, 0.2748, 3.509, 1.424, -1.392, 1.327, -1.392, 2.973, -1.641, 3.223, -1.641, 1.424, -0.5842, -2.526, -1.392, -2.526, -1.639, -2.777, -0.7459, -2.777, 3.259, -2.526, -0.5842, -2.526, -0.7459, -2.777, 3.507, -2.777, -1.808, 3.114, -0.9144, 3.114, -0.9133, 3.347, -1.807, 3.347, -1.392, 2.973, -0.5842, 2.973, -0.747, 3.223, -1.641, 3.223, -1.392, 2.973, -1.392, 1.327, -0.5842, 1.327, -0.5842, 2.973, -1.392, -2.526, -0.5842, -2.526, -0.5842, -0.8174, -1.392, -0.8174, 3.259, 2.973, 3.259, 1.327, 3.509, 1.424, 3.509, 3.223, -2.549, 3.273, -0.7505, 3.279, -0.6899, 3.475, -2.551, 3.505, 3.259, 0.2748, 3.259, -0.8174, 3.508, -0.9153, 3.509, 0.2748, -1.392, -2.526, -1.392, -0.8174, -1.64, -0.9153, -1.639, -2.777, -0.5842, -2.526, 3.259, -2.526, 3.259, -0.8174, -0.5842, -0.8174, -0.5842, 2.973, -0.5842, 1.327, 3.259, 1.327, 3.259, 2.973])
me_cube_006.materials.append(mat_church_roof)
me_cube_006.materials.append(mat_roof_underside)
me_cube_006.use_remesh_fix_poles = True
me_cube_006.use_remesh_preserve_attributes = False
me_cube_006.update()
me_cube_008 = bpy.data.meshes.new('Cube.008')
me_cube_008.from_pydata([(-1.0, -1.0, 2.0), (-1.0, 1.0, 2.0), (1.0, -1.0, 2.0), (1.0, 1.0, 2.0), (-1.0, -1.0, 2.195), (-1.0, 1.0, 2.195), (1.0, 1.0, 2.195), (1.0, -1.0, 2.195), (-1.418, -1.418, 2.0), (-1.418, 1.418, 2.0), (1.418, 1.418, 2.0), (1.418, -1.418, 2.0), (-1.418, -1.418, 2.056), (-1.418, 1.418, 2.056), (1.418, 1.418, 2.056), (1.418, -1.418, 2.056), (0.0, 0.0, 2.82)], [], [(3, 2, 0, 1), (4, 7, 16), (2, 3, 10, 11), (4, 5, 13, 12), (6, 7, 15, 14), (3, 1, 9, 10), (11, 10, 14, 15), (9, 8, 12, 13), (8, 11, 15, 12), (10, 9, 13, 14), (1, 0, 8, 9), (7, 4, 12, 15), (5, 6, 14, 13), (0, 2, 11, 8), (6, 5, 16), (7, 6, 16), (5, 4, 16)])
me_cube_008.polygons.foreach_set('material_index', [1, 0, 1, 0, 0, 1, 0, 0, 0, 0, 1, 0, 0, 1, 0, 0, 0])
_uv = me_cube_008.uv_layers.new(name='UVMap')
_uv.uv.foreach_set('vector', [0.8779, 1.881, 0.8779, -0.805, 3.564, -0.805, 3.564, 1.881, -4.333, -0.797, -0.8938, -0.797, -2.614, 1.119, -0.05239, -0.06106, -0.05239, -2.747, 0.5087, -3.308, 0.5087, 0.5, -0.2715, 2.442, -2.89, 2.442, -3.395, 1.881, 0.3168, 1.881, -0.1888, -0.805, -2.807, -0.805, -3.395, -1.366, 0.3168, -1.366, -0.05239, -2.747, -2.738, -2.747, -3.299, -3.308, 0.5087, -3.308, 5.839, -3.232, 2.031, -3.232, 2.031, -3.308, 5.839, -3.308, -5.337, 0.5, -1.529, 0.5, -1.529, 0.5757, -5.337, 0.5757, 6.163, -3.232, 2.355, -3.232, 2.355, -3.308, 6.163, -3.308, 5.915, -3.232, 2.107, -3.232, 2.107, -3.308, 5.915, -3.308, -2.738, -2.747, -2.738, -0.06106, -3.299, 0.5, -3.299, -3.308, 0.8459, 1.434, -1.84, 1.434, -2.401, 0.8461, 1.407, 0.8461, -1.01, 1.58, -3.696, 1.58, -4.257, 1.075, -0.4491, 1.075, -2.738, -0.06106, -0.05239, -0.06106, 0.5087, 0.5, -3.299, 0.5, -1.956, -0.5044, 1.483, -0.5044, -0.2365, 0.9326, -3.195, -1.182, 0.1583, -1.182, -1.279, 0.5379, -3.195, 0.5379, 0.1583, 0.5379, -1.758, 2.258])
me_cube_008.materials.append(mat_church_roof)
me_cube_008.materials.append(mat_roof_underside)
me_cube_008.use_remesh_fix_poles = True
me_cube_008.use_remesh_preserve_attributes = False
me_cube_008.update()
me_cylinder_001 = bpy.data.meshes.new('Cylinder.001')
me_cylinder_001.from_pydata([(-1.047e-08, 1.0, 0.5872), (0.0, 1.0, 1.0), (0.7071, 0.7071, 0.5872), (0.7071, 0.7071, 1.0), (1.0, -4.371e-08, 0.5872), (1.0, -4.371e-08, 1.0), (0.7071, -0.7071, 0.5872), (0.7071, -0.7071, 1.0), (-9.789e-08, -1.0, 0.5872), (-8.742e-08, -1.0, 1.0), (-0.7071, -0.7071, 0.5872), (-0.7071, -0.7071, 1.0), (-1.0, 1.192e-08, 0.5872), (-1.0, 1.192e-08, 1.0), (-0.7071, 0.7071, 0.5872), (-0.7071, 0.7071, 1.0)], [], [(0, 1, 3, 2), (2, 3, 5, 4), (4, 5, 7, 6), (6, 7, 9, 8), (8, 9, 11, 10), (10, 11, 13, 12), (3, 1, 15, 13, 11, 9, 7, 5), (12, 13, 15, 14), (14, 15, 1, 0), (0, 2, 4, 6, 8, 10, 12, 14)])
_uv = me_cylinder_001.uv_layers.new(name='UVMap')
_uv.uv.foreach_set('vector', [1.0, 0.5, 1.0, 1.0, 0.875, 1.0, 0.875, 0.5, 0.875, 0.5, 0.875, 1.0, 0.75, 1.0, 0.75, 0.5, 0.75, 0.5, 0.75, 1.0, 0.625, 1.0, 0.625, 0.5, 0.625, 0.5, 0.625, 1.0, 0.5, 1.0, 0.5, 0.5, 0.5, 0.5, 0.5, 1.0, 0.375, 1.0, 0.375, 0.5, 0.375, 0.5, 0.375, 1.0, 0.25, 1.0, 0.25, 0.5, 0.792, 0.3364, 0.5964, 0.4314, 0.3736, 0.4314, 0.178, 0.3364, 0.178, 0.2021, 0.3736, 0.1155, 0.5964, 0.1155, 0.792, 0.2021, 0.25, 0.5, 0.25, 1.0, 0.125, 1.0, 0.125, 0.5, 0.125, 0.5, 0.125, 1.0, 0.0, 1.0, 0.0, 0.5, 0.5945, 0.4259, 0.7947, 0.3331, 0.7942, 0.2026, 0.5966, 0.1182, 0.3731, 0.1183, 0.1749, 0.2032, 0.1734, 0.3326, 0.3716, 0.4256])
me_cylinder_001.materials.append(mat_front_stained_glass)
me_cylinder_001.use_remesh_fix_poles = True
me_cylinder_001.use_remesh_preserve_attributes = False
me_cylinder_001.update()
me_cube_010 = bpy.data.meshes.new('Cube.010')
me_cube_010.from_pydata([(1.192e-07, 0.0, 0.432), (1.192e-07, 0.0, -0.432), (1.192e-07, -0.432, -0.432), (1.192e-07, -0.432, 0.432), (-0.0506, 0.0, 0.432), (-0.0506, 0.0, -0.432), (-0.0506, -0.432, 0.432), (-0.0506, -0.432, -0.432)], [], [(3, 2, 1, 0), (6, 4, 5, 7), (0, 1, 5, 4), (2, 3, 6, 7), (3, 0, 4, 6), (1, 2, 7, 5)])
_uv = me_cube_010.uv_layers.new(name='UVMap')
_uv.uv.foreach_set('vector', [0.4463, 0.7306, 0.4463, 0.1199, 0.7517, 0.1199, 0.7517, 0.7306, 0.4463, 0.7306, 0.141, 0.7306, 0.141, 0.1199, 0.4463, 0.1199, 0.7874, 0.7306, 0.7874, 0.1199, 0.8232, 0.1199, 0.8232, 0.7306, 0.7874, 0.1199, 0.7874, 0.7306, 0.7517, 0.7306, 0.7517, 0.1199, 0.8232, 0.7306, 0.8232, 0.4253, 0.859, 0.4253, 0.859, 0.7306, 0.859, 0.1199, 0.859, 0.4253, 0.8232, 0.4253, 0.8232, 0.1199])
me_cube_010.materials.append(mat_church_door)
me_cube_010.use_remesh_fix_poles = True
me_cube_010.use_remesh_preserve_attributes = False
me_cube_010.update()
me_cube_011 = bpy.data.meshes.new('Cube.011')
me_cube_011.from_pydata([(1.192e-07, 0.0, 0.432), (1.192e-07, 0.0, -0.432), (1.192e-07, -0.432, -0.432), (1.192e-07, -0.432, 0.432), (-0.0506, 0.0, 0.432), (-0.0506, 0.0, -0.432), (-0.0506, -0.432, 0.432), (-0.0506, -0.432, -0.432)], [], [(3, 2, 1, 0), (6, 4, 5, 7), (0, 1, 5, 4), (2, 3, 6, 7), (3, 0, 4, 6), (1, 2, 7, 5)])
_uv = me_cube_011.uv_layers.new(name='UVMap')
_uv.uv.foreach_set('vector', [0.4463, 0.7306, 0.4463, 0.1199, 0.7517, 0.1199, 0.7517, 0.7306, 0.4463, 0.7306, 0.141, 0.7306, 0.141, 0.1199, 0.4463, 0.1199, 0.7874, 0.7306, 0.7874, 0.1199, 0.8232, 0.1199, 0.8232, 0.7306, 0.7874, 0.1199, 0.7874, 0.7306, 0.7517, 0.7306, 0.7517, 0.1199, 0.8232, 0.7306, 0.8232, 0.4253, 0.859, 0.4253, 0.859, 0.7306, 0.859, 0.1199, 0.859, 0.4253, 0.8232, 0.4253, 0.8232, 0.1199])
me_cube_011.materials.append(mat_church_door)
me_cube_011.use_remesh_fix_poles = True
me_cube_011.use_remesh_preserve_attributes = False
me_cube_011.update()
me_cube_012 = bpy.data.meshes.new('Cube.012')
me_cube_012.from_pydata([(-1.0, -1.0, -1.0), (-1.0, -1.0, 1.0), (-1.0, 1.0, -1.0), (-1.0, 1.0, 1.0), (1.0, -1.0, -1.0), (1.0, -1.0, 1.0), (1.0, 1.0, -1.0), (1.0, 1.0, 1.0), (0.0, 1.0, -1.0), (0.0, 1.0, 2.344), (0.0, -1.0, -1.0), (0.0, -1.0, 2.344), (-0.5, 1.0, -1.0), (-0.5, -1.0, 1.96), (-0.5, 1.0, 1.96), (-0.5, -1.0, -1.0), (0.5, 1.0, 1.96), (0.5, -1.0, -1.0), (0.5, 1.0, -1.0), (0.5, -1.0, 1.96)], [], [(0, 1, 3, 2), (18, 16, 7, 6), (6, 7, 5, 4), (15, 13, 1, 0), (18, 6, 4, 17), (14, 3, 1, 13), (16, 9, 11, 19), (12, 8, 10, 15), (17, 19, 11, 10), (12, 14, 9, 8), (2, 3, 14, 12), (2, 12, 15, 0), (9, 14, 13, 11), (10, 11, 13, 15), (4, 5, 19, 17), (7, 16, 19, 5), (8, 18, 17, 10), (8, 9, 16, 18)])
_uv = me_cube_012.uv_layers.new(name='UVMap')
_uv.uv.foreach_set('vector', [1.164, 2.071, 1.164, 0.6339, 2.951, 0.6339, 2.951, 2.071, -0.1757, -2.876, -0.1757, -0.6868, -0.6224, -1.397, -0.6224, -2.876, 2.951, 2.071, 2.951, 0.6339, 4.737, 0.6339, 4.737, 2.071, -0.1757, -0.4026, -0.1757, 1.786, -0.6224, 1.077, -0.6224, -0.4026, 3.397, -0.5076, 2.951, -0.5076, 2.951, -1.987, 3.397, -1.987, 2.951, -0.1436, 2.951, 0.6339, 1.164, 0.6339, 1.164, -0.1436, 2.951, -0.1436, 2.951, -0.5076, 4.737, -0.5076, 4.737, -0.1436, 4.29, -0.5076, 3.844, -0.5076, 3.844, -1.987, 4.29, -1.987, 0.7175, -0.4026, 0.7175, 1.786, 0.2709, 2.071, 0.2709, -0.4026, 0.7175, -2.876, 0.7175, -0.6868, 0.2709, -0.4026, 0.2709, -2.876, 1.164, -2.876, 1.164, -1.397, 0.7175, -0.6868, 0.7175, -2.876, 4.737, -0.5076, 4.29, -0.5076, 4.29, -1.987, 4.737, -1.987, 2.951, -0.5076, 2.951, -0.1436, 1.164, -0.1436, 1.164, -0.5076, 0.2709, -0.4026, 0.2709, 2.071, -0.1757, 1.786, -0.1757, -0.4026, 1.164, -0.4026, 1.164, 1.077, 0.7175, 1.786, 0.7175, -0.4026, 2.951, 0.6339, 2.951, -0.1436, 4.737, -0.1436, 4.737, 0.6339, 3.844, -0.5076, 3.397, -0.5076, 3.397, -1.987, 3.844, -1.987, 0.2709, -2.876, 0.2709, -0.4026, -0.1757, -0.6868, -0.1757, -2.876])
me_cube_012.materials.append(mat_front_stained_glass_001)
me_cube_012.use_remesh_fix_poles = True
me_cube_012.use_remesh_preserve_attributes = False
me_cube_012.update()
me_cube_014 = bpy.data.meshes.new('Cube.014')
me_cube_014.from_pydata([(-0.4, -0.4, -1.0), (-0.4, -0.4, 1.0), (-0.4, 0.4, -1.0), (-0.4, 0.4, 1.0), (0.4, -0.4, -1.0), (0.4, -0.4, 1.0), (0.4, 0.4, -1.0), (0.4, 0.4, 1.0), (-1.0, -1.0, 1.0), (-1.0, 1.0, 1.0), (1.0, 1.0, 1.0), (1.0, -1.0, 1.0), (-1.0, 1.0, -1.0), (-1.0, -1.0, -1.0), (1.0, 1.0, -1.0), (1.0, -1.0, -1.0)], [], [(13, 8, 9, 12), (12, 9, 10, 14), (14, 10, 11, 15), (15, 11, 8, 13), (1, 3, 9, 8), (3, 7, 10, 9), (7, 5, 11, 10), (5, 1, 8, 11), (2, 0, 13, 12), (6, 2, 12, 14), (4, 6, 14, 15), (0, 4, 15, 13), (5, 4, 0, 1), (7, 6, 4, 5), (3, 2, 6, 7), (1, 0, 2, 3)])
me_cube_014.polygons.foreach_set('material_index', [0, 0, 0, 0, 0, 0, 0, 0, 0, 0, 0, 0, 1, 1, 1, 1])
_uv = me_cube_014.uv_layers.new(name='UVMap')
_uv.uv.foreach_set('vector', [-3.286, 1.447, -3.286, -0.4465, -1.393, -0.4465, -1.393, 1.447, -1.393, 1.447, -1.393, -0.4465, 0.5, -0.4465, 0.5, 1.447, 0.5, 1.447, 0.5, -0.4465, 2.393, -0.4465, 2.393, 1.447, 2.393, 1.447, 2.393, -0.4465, 4.286, -0.4465, 4.286, 1.447, 1.825, -1.772, 1.068, -1.772, 0.5, -2.34, 2.393, -2.34, 1.068, -1.772, 1.068, -1.014, 0.5, -0.4465, 0.5, -2.34, 1.068, -1.014, 1.825, -1.014, 2.393, -0.4465, 0.5, -0.4465, 1.825, -1.014, 1.825, -1.772, 2.393, -2.34, 2.393, -0.4465, 1.068, 2.772, 1.825, 2.772, 2.393, 3.34, 0.5, 3.34, 1.068, 2.014, 1.068, 2.772, 0.5, 3.34, 0.5, 1.447, 1.825, 2.014, 1.068, 2.014, 0.5, 1.447, 2.393, 1.447, 1.825, 2.772, 1.825, 2.014, 2.393, 1.447, 2.393, 3.34, 0.75, 0.625, 0.75, 0.0, 1.0, 0.0, 1.0, 0.625, 0.0, 0.625, 5.96e-08, 0.0, 0.25, 0.0, 0.25, 0.625, 0.25, 0.625, 0.25, 0.0, 0.5, 0.0, 0.5, 0.625, 0.5, 0.625, 0.5, 0.0, 0.75, 0.0, 0.75, 0.625])
me_cube_014.materials.append(mat_church_floor)
me_cube_014.materials.append(mat_roof_underside)
me_cube_014.use_remesh_fix_poles = True
me_cube_014.use_remesh_preserve_attributes = False
me_cube_014.update()
me_cube_005 = bpy.data.meshes.new('Cube.005')
me_cube_005.from_pydata([(1.0, 0.0, 2.589), (-1.0, 0.0, 2.589), (-1.0, 1.0, 0.0), (1.0, 1.0, 2.0), (-1.0, 1.0, 2.0), (1.0, 1.0, 0.0), (-1.0, 0.0, 0.0), (1.0, 0.0, 0.0)], [], [(6, 1, 4, 2), (2, 4, 3, 5), (2, 5, 7, 6), (5, 3, 0, 7), (3, 4, 1, 0)])
_uv = me_cube_005.uv_layers.new(name='UVMap')
_uv.uv.foreach_set('vector', [0.375, 0.125, 0.625, 0.125, 0.625, 0.25, 0.375, 0.25, 0.375, 0.25, 0.625, 0.25, 0.625, 0.5, 0.375, 0.5, 0.125, 0.5, 0.375, 0.5, 0.375, 0.625, 0.125, 0.625, 0.375, 0.5, 0.625, 0.5, 0.625, 0.625, 0.375, 0.625, 0.625, 0.5, 0.625, 0.25, 0.625, 0.125, 0.625, 0.625])
me_cube_005.use_remesh_fix_poles = True
me_cube_005.use_remesh_preserve_attributes = False
me_cube_005.update()
me_cube_007 = bpy.data.meshes.new('Cube.007')
me_cube_007.from_pydata([(-1.0, -1.0, 0.0), (-1.0, -1.0, 2.0), (-1.0, 1.0, 0.0), (-1.0, 1.0, 2.0), (1.0, -1.0, 0.0), (1.0, -1.0, 2.0), (1.0, 1.0, 0.0), (1.0, 1.0, 2.0)], [], [(0, 1, 3, 2), (2, 3, 7, 6), (6, 7, 5, 4), (4, 5, 1, 0), (2, 6, 4, 0)])
_uv = me_cube_007.uv_layers.new(name='UVMap')
_uv.uv.foreach_set('vector', [0.375, 0.0, 0.625, 0.0, 0.625, 0.25, 0.375, 0.25, 0.375, 0.25, 0.625, 0.25, 0.625, 0.5, 0.375, 0.5, 0.375, 0.5, 0.625, 0.5, 0.625, 0.75, 0.375, 0.75, 0.375, 0.75, 0.625, 0.75, 0.625, 1.0, 0.375, 1.0, 0.125, 0.5, 0.375, 0.5, 0.375, 0.75, 0.125, 0.75])
me_cube_007.use_remesh_fix_poles = True
me_cube_007.use_remesh_preserve_attributes = False
me_cube_007.update()
me_cube_009 = bpy.data.meshes.new('Cube.009')
me_cube_009.from_pydata([(-1.0, -1.0, -1.0), (-1.0, -1.0, 1.0), (-1.0, 1.0, -1.0), (-1.0, 1.0, 1.0), (1.0, -1.0, -1.0), (1.0, -1.0, 1.0), (1.0, 1.0, -1.0), (1.0, 1.0, 1.0)], [], [(0, 1, 3, 2), (2, 3, 7, 6), (6, 7, 5, 4), (4, 5, 1, 0), (2, 6, 4, 0), (7, 3, 1, 5)])
_uv = me_cube_009.uv_layers.new(name='UVMap')
_uv.uv.foreach_set('vector', [0.375, 0.0, 0.625, 0.0, 0.625, 0.25, 0.375, 0.25, 0.375, 0.25, 0.625, 0.25, 0.625, 0.5, 0.375, 0.5, 0.375, 0.5, 0.625, 0.5, 0.625, 0.75, 0.375, 0.75, 0.375, 0.75, 0.625, 0.75, 0.625, 1.0, 0.375, 1.0, 0.125, 0.5, 0.375, 0.5, 0.375, 0.75, 0.125, 0.75, 0.625, 0.5, 0.875, 0.5, 0.875, 0.75, 0.625, 0.75])
me_cube_009.use_remesh_fix_poles = True
me_cube_009.use_remesh_preserve_attributes = False
me_cube_009.update()
me_cylinder = bpy.data.meshes.new('Cylinder')
me_cylinder.from_pydata([(0.0, 1.0, -1.0), (0.0, 1.0, 1.0), (0.7071, 0.7071, -1.0), (0.7071, 0.7071, 1.0), (1.0, -4.371e-08, -1.0), (1.0, -4.371e-08, 1.0), (0.7071, -0.7071, -1.0), (0.7071, -0.7071, 1.0), (-8.742e-08, -1.0, -1.0), (-8.742e-08, -1.0, 1.0), (-0.7071, -0.7071, -1.0), (-0.7071, -0.7071, 1.0), (-1.0, 1.192e-08, -1.0), (-1.0, 1.192e-08, 1.0), (-0.7071, 0.7071, -1.0), (-0.7071, 0.7071, 1.0)], [], [(0, 1, 3, 2), (2, 3, 5, 4), (4, 5, 7, 6), (6, 7, 9, 8), (8, 9, 11, 10), (10, 11, 13, 12), (3, 1, 15, 13, 11, 9, 7, 5), (12, 13, 15, 14), (14, 15, 1, 0), (0, 2, 4, 6, 8, 10, 12, 14)])
_uv = me_cylinder.uv_layers.new(name='UVMap')
_uv.uv.foreach_set('vector', [1.0, 0.5, 1.0, 1.0, 0.875, 1.0, 0.875, 0.5, 0.875, 0.5, 0.875, 1.0, 0.75, 1.0, 0.75, 0.5, 0.75, 0.5, 0.75, 1.0, 0.625, 1.0, 0.625, 0.5, 0.625, 0.5, 0.625, 1.0, 0.5, 1.0, 0.5, 0.5, 0.5, 0.5, 0.5, 1.0, 0.375, 1.0, 0.375, 0.5, 0.375, 0.5, 0.375, 1.0, 0.25, 1.0, 0.25, 0.5, 0.4197, 0.4197, 0.25, 0.49, 0.08029, 0.4197, 0.01, 0.25, 0.08029, 0.08029, 0.25, 0.01, 0.4197, 0.08029, 0.49, 0.25, 0.25, 0.5, 0.25, 1.0, 0.125, 1.0, 0.125, 0.5, 0.125, 0.5, 0.125, 1.0, 0.0, 1.0, 0.0, 0.5, 0.75, 0.49, 0.9197, 0.4197, 0.99, 0.25, 0.9197, 0.08029, 0.75, 0.01, 0.5803, 0.08029, 0.51, 0.25, 0.5803, 0.4197])
me_cylinder.use_remesh_fix_poles = True
me_cylinder.use_remesh_preserve_attributes = False
me_cylinder.update()
me_cube_001 = bpy.data.meshes.new('Cube.001')
me_cube_001.from_pydata([(-1.0, -1.0, -1.0), (-1.0, -1.0, 1.0), (-1.0, 1.0, -1.0), (-1.0, 1.0, 1.0), (1.0, -1.0, -1.0), (1.0, -1.0, 1.0), (1.0, 1.0, -1.0), (1.0, 1.0, 1.0), (0.0, 1.0, -1.0), (0.0, 1.0, 2.344), (0.0, -1.0, -1.0), (0.0, -1.0, 2.344), (-0.5, 1.0, -1.0), (-0.5, -1.0, 1.96), (-0.5, 1.0, 1.96), (-0.5, -1.0, -1.0), (0.5, 1.0, 1.96), (0.5, -1.0, -1.0), (0.5, 1.0, -1.0), (0.5, -1.0, 1.96)], [], [(0, 1, 3, 2), (18, 16, 7, 6), (6, 7, 5, 4), (15, 13, 1, 0), (18, 6, 4, 17), (14, 3, 1, 13), (16, 9, 11, 19), (12, 8, 10, 15), (17, 19, 11, 10), (12, 14, 9, 8), (2, 3, 14, 12), (2, 12, 15, 0), (9, 14, 13, 11), (10, 11, 13, 15), (4, 5, 19, 17), (7, 16, 19, 5), (8, 18, 17, 10), (8, 9, 16, 18)])
_uv = me_cube_001.uv_layers.new(name='UVMap')
_uv.uv.foreach_set('vector', [0.375, 0.0, 0.625, 0.0, 0.625, 0.25, 0.375, 0.25, 0.375, 0.4375, 0.625, 0.4375, 0.625, 0.5, 0.375, 0.5, 0.375, 0.5, 0.625, 0.5, 0.625, 0.75, 0.375, 0.75, 0.375, 0.9375, 0.625, 0.9375, 0.625, 1.0, 0.375, 1.0, 0.3125, 0.5, 0.375, 0.5, 0.375, 0.75, 0.3125, 0.75, 0.8125, 0.5, 0.875, 0.5, 0.875, 0.75, 0.8125, 0.75, 0.6875, 0.5, 0.75, 0.5, 0.75, 0.75, 0.6875, 0.75, 0.1875, 0.5, 0.25, 0.5, 0.25, 0.75, 0.1875, 0.75, 0.375, 0.8125, 0.625, 0.8125, 0.625, 0.875, 0.375, 0.875, 0.375, 0.3125, 0.625, 0.3125, 0.625, 0.375, 0.375, 0.375, 0.375, 0.25, 0.625, 0.25, 0.625, 0.3125, 0.375, 0.3125, 0.125, 0.5, 0.1875, 0.5, 0.1875, 0.75, 0.125, 0.75, 0.75, 0.5, 0.8125, 0.5, 0.8125, 0.75, 0.75, 0.75, 0.375, 0.875, 0.625, 0.875, 0.625, 0.9375, 0.375, 0.9375, 0.375, 0.75, 0.625, 0.75, 0.625, 0.8125, 0.375, 0.8125, 0.625, 0.5, 0.6875, 0.5, 0.6875, 0.75, 0.625, 0.75, 0.25, 0.5, 0.3125, 0.5, 0.3125, 0.75, 0.25, 0.75, 0.375, 0.375, 0.625, 0.375, 0.625, 0.4375, 0.375, 0.4375])
me_cube_001.use_remesh_fix_poles = True
me_cube_001.use_remesh_preserve_attributes = False
me_cube_001.update()
me_cube_002 = bpy.data.meshes.new('Cube.002')
me_cube_002.from_pydata([(-1.0, -1.0, -1.0), (-1.0, -1.0, 1.0), (-1.0, 1.0, -1.0), (-1.0, 1.0, 1.0), (1.0, -1.0, -1.0), (1.0, -1.0, 1.0), (1.0, 1.0, -1.0), (1.0, 1.0, 1.0), (0.0, 1.0, -1.0), (0.0, 1.0, 2.344), (0.0, -1.0, -1.0), (0.0, -1.0, 2.344), (-0.5, 1.0, -1.0), (-0.5, -1.0, 1.96), (-0.5, 1.0, 1.96), (-0.5, -1.0, -1.0), (0.5, 1.0, 1.96), (0.5, -1.0, -1.0), (0.5, 1.0, -1.0), (0.5, -1.0, 1.96)], [], [(0, 1, 3, 2), (18, 16, 7, 6), (6, 7, 5, 4), (15, 13, 1, 0), (18, 6, 4, 17), (14, 3, 1, 13), (16, 9, 11, 19), (12, 8, 10, 15), (17, 19, 11, 10), (12, 14, 9, 8), (2, 3, 14, 12), (2, 12, 15, 0), (9, 14, 13, 11), (10, 11, 13, 15), (4, 5, 19, 17), (7, 16, 19, 5), (8, 18, 17, 10), (8, 9, 16, 18)])
_uv = me_cube_002.uv_layers.new(name='UVMap')
_uv.uv.foreach_set('vector', [0.375, 0.0, 0.625, 0.0, 0.625, 0.25, 0.375, 0.25, 0.375, 0.4375, 0.625, 0.4375, 0.625, 0.5, 0.375, 0.5, 0.375, 0.5, 0.625, 0.5, 0.625, 0.75, 0.375, 0.75, 0.375, 0.9375, 0.625, 0.9375, 0.625, 1.0, 0.375, 1.0, 0.3125, 0.5, 0.375, 0.5, 0.375, 0.75, 0.3125, 0.75, 0.8125, 0.5, 0.875, 0.5, 0.875, 0.75, 0.8125, 0.75, 0.6875, 0.5, 0.75, 0.5, 0.75, 0.75, 0.6875, 0.75, 0.1875, 0.5, 0.25, 0.5, 0.25, 0.75, 0.1875, 0.75, 0.375, 0.8125, 0.625, 0.8125, 0.625, 0.875, 0.375, 0.875, 0.375, 0.3125, 0.625, 0.3125, 0.625, 0.375, 0.375, 0.375, 0.375, 0.25, 0.625, 0.25, 0.625, 0.3125, 0.375, 0.3125, 0.125, 0.5, 0.1875, 0.5, 0.1875, 0.75, 0.125, 0.75, 0.75, 0.5, 0.8125, 0.5, 0.8125, 0.75, 0.75, 0.75, 0.375, 0.875, 0.625, 0.875, 0.625, 0.9375, 0.375, 0.9375, 0.375, 0.75, 0.625, 0.75, 0.625, 0.8125, 0.375, 0.8125, 0.625, 0.5, 0.6875, 0.5, 0.6875, 0.75, 0.625, 0.75, 0.25, 0.5, 0.3125, 0.5, 0.3125, 0.75, 0.25, 0.75, 0.375, 0.375, 0.625, 0.375, 0.625, 0.4375, 0.375, 0.4375])
me_cube_002.use_remesh_fix_poles = True
me_cube_002.use_remesh_preserve_attributes = False
me_cube_002.update()
me_cube_003 = bpy.data.meshes.new('Cube.003')
me_cube_003.from_pydata([(-1.0, -1.0, -1.0), (-1.0, -1.0, 1.0), (-1.0, 1.0, -1.0), (-1.0, 1.0, 1.0), (1.0, -1.0, -1.0), (1.0, -1.0, 1.0), (1.0, 1.0, -1.0), (1.0, 1.0, 1.0), (0.0, 1.0, -1.0), (0.0, 1.0, 2.344), (0.0, -1.0, -1.0), (0.0, -1.0, 2.344), (-0.5, 1.0, -1.0), (-0.5, -1.0, 1.96), (-0.5, 1.0, 1.96), (-0.5, -1.0, -1.0), (0.5, 1.0, 1.96), (0.5, -1.0, -1.0), (0.5, 1.0, -1.0), (0.5, -1.0, 1.96)], [], [(0, 1, 3, 2), (18, 16, 7, 6), (6, 7, 5, 4), (15, 13, 1, 0), (18, 6, 4, 17), (14, 3, 1, 13), (16, 9, 11, 19), (12, 8, 10, 15), (17, 19, 11, 10), (12, 14, 9, 8), (2, 3, 14, 12), (2, 12, 15, 0), (9, 14, 13, 11), (10, 11, 13, 15), (4, 5, 19, 17), (7, 16, 19, 5), (8, 18, 17, 10), (8, 9, 16, 18)])
_uv = me_cube_003.uv_layers.new(name='UVMap')
_uv.uv.foreach_set('vector', [0.375, 0.0, 0.625, 0.0, 0.625, 0.25, 0.375, 0.25, 0.375, 0.4375, 0.625, 0.4375, 0.625, 0.5, 0.375, 0.5, 0.375, 0.5, 0.625, 0.5, 0.625, 0.75, 0.375, 0.75, 0.375, 0.9375, 0.625, 0.9375, 0.625, 1.0, 0.375, 1.0, 0.3125, 0.5, 0.375, 0.5, 0.375, 0.75, 0.3125, 0.75, 0.8125, 0.5, 0.875, 0.5, 0.875, 0.75, 0.8125, 0.75, 0.6875, 0.5, 0.75, 0.5, 0.75, 0.75, 0.6875, 0.75, 0.1875, 0.5, 0.25, 0.5, 0.25, 0.75, 0.1875, 0.75, 0.375, 0.8125, 0.625, 0.8125, 0.625, 0.875, 0.375, 0.875, 0.375, 0.3125, 0.625, 0.3125, 0.625, 0.375, 0.375, 0.375, 0.375, 0.25, 0.625, 0.25, 0.625, 0.3125, 0.375, 0.3125, 0.125, 0.5, 0.1875, 0.5, 0.1875, 0.75, 0.125, 0.75, 0.75, 0.5, 0.8125, 0.5, 0.8125, 0.75, 0.75, 0.75, 0.375, 0.875, 0.625, 0.875, 0.625, 0.9375, 0.375, 0.9375, 0.375, 0.75, 0.625, 0.75, 0.625, 0.8125, 0.375, 0.8125, 0.625, 0.5, 0.6875, 0.5, 0.6875, 0.75, 0.625, 0.75, 0.25, 0.5, 0.3125, 0.5, 0.3125, 0.75, 0.25, 0.75, 0.375, 0.375, 0.625, 0.375, 0.625, 0.4375, 0.375, 0.4375])
me_cube_003.use_remesh_fix_poles = True
me_cube_003.use_remesh_preserve_attributes = False
me_cube_003.update()
me_cube_013 = bpy.data.meshes.new('Cube.013')
me_cube_013.from_pydata([(-1.0, -1.0, -1.0), (-1.0, -1.0, 1.0), (-1.0, 1.0, -1.0), (-1.0, 1.0, 1.0), (1.0, -1.0, -1.0), (1.0, -1.0, 1.0), (1.0, 1.0, -1.0), (1.0, 1.0, 1.0), (-2.94, -1.0, -1.0), (-2.94, -1.0, 1.0), (-2.94, 1.0, 1.0), (-2.94, 1.0, -1.0), (-1.0, 2.94, -1.0), (-1.0, 2.94, 1.0), (1.0, 2.94, 1.0), (1.0, 2.94, -1.0), (2.94, 1.0, -1.0), (2.94, 1.0, 1.0), (2.94, -1.0, 1.0), (2.94, -1.0, -1.0), (1.0, -2.94, -1.0), (1.0, -2.94, 1.0), (-1.0, -2.94, 1.0), (-1.0, -2.94, -1.0)], [], [(2, 6, 4, 0), (7, 3, 1, 5), (8, 9, 10, 11), (1, 9, 8, 0), (3, 10, 9, 1), (2, 11, 10, 3), (0, 8, 11, 2), (12, 13, 14, 15), (3, 13, 12, 2), (7, 14, 13, 3), (6, 15, 14, 7), (2, 12, 15, 6), (16, 17, 18, 19), (7, 17, 16, 6), (5, 18, 17, 7), (4, 19, 18, 5), (6, 16, 19, 4), (20, 21, 22, 23), (5, 21, 20, 4), (1, 22, 21, 5), (0, 23, 22, 1), (4, 20, 23, 0)])
_uv = me_cube_013.uv_layers.new(name='UVMap')
_uv.uv.foreach_set('vector', [0.125, 0.5, 0.375, 0.5, 0.375, 0.75, 0.125, 0.75, 0.625, 0.5, 0.875, 0.5, 0.875, 0.75, 0.625, 0.75, 0.375, 0.0, 0.625, 0.0, 0.625, 0.25, 0.375, 0.25, 0.625, 0.0, 0.625, 0.0, 0.375, 0.0, 0.375, 0.0, 0.625, 0.25, 0.625, 0.25, 0.625, 0.0, 0.625, 0.0, 0.375, 0.25, 0.375, 0.25, 0.625, 0.25, 0.625, 0.25, 0.375, 0.0, 0.375, 0.0, 0.375, 0.25, 0.375, 0.25, 0.375, 0.25, 0.625, 0.25, 0.625, 0.5, 0.375, 0.5, 0.625, 0.25, 0.625, 0.25, 0.375, 0.25, 0.375, 0.25, 0.625, 0.5, 0.625, 0.5, 0.625, 0.25, 0.625, 0.25, 0.375, 0.5, 0.375, 0.5, 0.625, 0.5, 0.625, 0.5, 0.375, 0.25, 0.375, 0.25, 0.375, 0.5, 0.375, 0.5, 0.375, 0.5, 0.625, 0.5, 0.625, 0.75, 0.375, 0.75, 0.625, 0.5, 0.625, 0.5, 0.375, 0.5, 0.375, 0.5, 0.625, 0.75, 0.625, 0.75, 0.625, 0.5, 0.625, 0.5, 0.375, 0.75, 0.375, 0.75, 0.625, 0.75, 0.625, 0.75, 0.375, 0.5, 0.375, 0.5, 0.375, 0.75, 0.375, 0.75, 0.375, 0.75, 0.625, 0.75, 0.625, 1.0, 0.375, 1.0, 0.625, 0.75, 0.625, 0.75, 0.375, 0.75, 0.375, 0.75, 0.625, 1.0, 0.625, 1.0, 0.625, 0.75, 0.625, 0.75, 0.375, 1.0, 0.375, 1.0, 0.625, 1.0, 0.625, 1.0, 0.375, 0.75, 0.375, 0.75, 0.375, 1.0, 0.375, 1.0])
me_cube_013.use_remesh_fix_poles = True
me_cube_013.use_remesh_preserve_attributes = False
me_cube_013.update()

# ---- objects
ob_cube = bpy.data.objects.new('Cube', me_cube)
ob_roof = bpy.data.objects.new('Roof', me_cube_004)
ob_roof_001 = bpy.data.objects.new('Roof.001', me_cube_006)
ob_tower_roof = bpy.data.objects.new('Tower roof', me_cube_008)
ob_front_window = bpy.data.objects.new('Front Window', me_cylinder_001)
ob_cube_002 = bpy.data.objects.new('Cube.002', me_cube_010)
ob_cube_003 = bpy.data.objects.new('Cube.003', me_cube_011)
ob_windows = bpy.data.objects.new('windows', me_cube_012)
ob_tower_platform = bpy.data.objects.new('Tower Platform', me_cube_014)
ob_cube_001 = bpy.data.objects.new('Cube.001', me_cube_005)
ob_tower = bpy.data.objects.new('Tower', me_cube_007)
ob_door_hole = bpy.data.objects.new('Door Hole', me_cube_009)
ob_front_window_001 = bpy.data.objects.new('Front Window.001', me_cylinder)
ob_window_holes = bpy.data.objects.new('Window Holes', me_cube_001)
ob_window_holes_001 = bpy.data.objects.new('Window Holes.001', me_cube_002)
ob_window_holes_002 = bpy.data.objects.new('Window Holes.002', me_cube_003)
ob_cube_004 = bpy.data.objects.new('Cube.004', me_cube_013)

# ---- transforms, parenting, visibility, modifiers, constraints
ob_cube.location = (-2.489, -0.0006988, -0.1766)
ob_cube.scale = (3.105, 3.105, 3.105)
_m = ob_cube.modifiers.new('Boolean', 'BOOLEAN')
_m.object = ob_window_holes
_m = ob_cube.modifiers.new('Boolean.001', 'BOOLEAN')
_m.object = ob_window_holes_001
_m = ob_cube.modifiers.new('Boolean.002', 'BOOLEAN')
_m.object = ob_window_holes_002
_m = ob_cube.modifiers.new('Boolean.003', 'BOOLEAN')
_m.object = ob_cube_004
ob_roof.location = (1.465, 0.0, -0.1766)
ob_roof.scale = (3.105, 3.105, 3.105)
_m = ob_roof.modifiers.new('Mirror', 'MIRROR')
_m.use_axis = (False, True, False)
_m.use_clip = True
_m = ob_roof.modifiers.new('Boolean', 'BOOLEAN')
_m.object = ob_cube
_m = ob_roof.modifiers.new('Boolean.002', 'BOOLEAN')
_m.object = ob_tower
ob_roof_001.parent = ob_cube_001
ob_roof_001.location = (0.0, 0.0, 0.0)
_m = ob_roof_001.modifiers.new('Mirror', 'MIRROR')
_m.use_axis = (False, True, False)
_m.use_clip = True
ob_tower_roof.location = (-1.649, 0.0, -0.1766)
ob_tower_roof.scale = (2.307, 2.307, 8.476)
ob_front_window.location = (4.309, 0.0, 5.082)
ob_front_window.rotation_euler = (0.0, 1.571, 0.0)
ob_front_window.scale = (1.08, 1.08, 0.163)
ob_front_window.visible_shadow = False
ob_cube_002.location = (4.57, 1.341, 1.531)
ob_cube_002.rotation_euler = (0.04281, 0.1156, 1.926)
ob_cube_002.scale = (3.105, 3.105, 3.105)
_m = ob_cube_002.modifiers.new('Boolean', 'BOOLEAN')
_m.object = ob_window_holes
_m = ob_cube_002.modifiers.new('Boolean.001', 'BOOLEAN')
_m.object = ob_window_holes_001
_m = ob_cube_002.modifiers.new('Boolean.002', 'BOOLEAN')
_m.object = ob_window_holes_002
ob_cube_003.location = (4.57, -1.346, 1.531)
ob_cube_003.rotation_euler = (0.003132, 0.08596, -1.692)
ob_cube_003.scale = (3.105, -3.105, 3.105)
_m = ob_cube_003.modifiers.new('Boolean', 'BOOLEAN')
_m.object = ob_window_holes
_m = ob_cube_003.modifiers.new('Boolean.001', 'BOOLEAN')
_m.object = ob_window_holes_001
_m = ob_cube_003.modifiers.new('Boolean.002', 'BOOLEAN')
_m.object = ob_window_holes_002
ob_windows.location = (-12.44, 5.042, 3.795)
ob_windows.scale = (1.349, 0.01365, 1.349)
ob_windows.visible_shadow = False
_m = ob_windows.modifiers.new('Mirror', 'MIRROR')
_m.use_axis = (False, True, False)
_m.mirror_object = ob_cube
_m = ob_windows.modifiers.new('Array', 'ARRAY')
_m.relative_offset_displace = (2.8, 0.0, 0.0)
ob_tower_platform.location = (-1.588, 0.0, 11.7)
ob_tower_platform.scale = (1.916, 1.916, 0.1022)
ob_cube_001.location = (-8.549, 0.0, -0.1766)
ob_cube_001.scale = (7.113, 5.138, 4.271)
_m = ob_cube_001.modifiers.new('Mirror', 'MIRROR')
_m.use_axis = (False, True, False)
ob_tower.location = (-1.649, 0.0, -0.1766)
ob_tower.scale = (2.307, 2.307, 8.476)
ob_door_hole.location = (4.742, 0.0, 1.531)
ob_door_hole.scale = (1.341, 1.341, 1.341)
ob_front_window_001.location = (4.309, 0.0, 5.082)
ob_front_window_001.rotation_euler = (0.0, 1.571, 0.0)
ob_front_window_001.scale = (1.08, 1.08, 1.08)
ob_window_holes.location = (-12.44, 4.23, 3.795)
ob_window_holes.scale = (1.349, 1.349, 1.349)
_m = ob_window_holes.modifiers.new('Mirror', 'MIRROR')
_m.use_axis = (False, True, False)
_m.mirror_object = ob_cube
_m = ob_window_holes.modifiers.new('Array', 'ARRAY')
_m.relative_offset_displace = (2.8, 0.0, 0.0)
ob_window_holes_001.location = (-16.66, 0.0, 4.404)
ob_window_holes_001.rotation_euler = (0.0, -0.0, 1.571)
ob_window_holes_001.scale = (2.617, 1.349, 1.944)
ob_window_holes_002.location = (-16.66, 3.71, 3.74)
ob_window_holes_002.rotation_euler = (0.0, -0.0, 1.571)
ob_window_holes_002.scale = (0.7171, 1.349, 1.312)
_m = ob_window_holes_002.modifiers.new('Mirror', 'MIRROR')
_m.mirror_object = ob_window_holes_001
ob_cube_004.location = (-1.588, 0.0, 13.95)
ob_cube_004.scale = (1.746, 1.746, 1.746)

# ---- collection membership
col_collection.objects.link(ob_cube)
col_collection.objects.link(ob_roof)
col_collection.objects.link(ob_roof_001)
col_collection.objects.link(ob_tower_roof)
col_collection.objects.link(ob_front_window)
col_collection.objects.link(ob_cube_002)
col_collection.objects.link(ob_cube_003)
col_collection.objects.link(ob_windows)
col_collection.objects.link(ob_tower_platform)
col_booleans.objects.link(ob_cube_001)
col_booleans.objects.link(ob_tower)
col_booleans.objects.link(ob_door_hole)
col_booleans.objects.link(ob_front_window_001)
col_booleans.objects.link(ob_window_holes)
col_booleans.objects.link(ob_window_holes_001)
col_booleans.objects.link(ob_window_holes_002)
col_booleans.objects.link(ob_cube_004)
def _layer_coll(name, lc=None):
    lc = lc or bpy.context.view_layer.layer_collection
    for c in lc.children:
        if c.name == name: return c
        r = _layer_coll(name, c)
        if r: return r
_layer_coll('Booleans').exclude = True

# ---- scene / render settings (as saved in the file)
scene.frame_start = 1; scene.frame_end = 250; scene.frame_set(1)
scene.render.engine = 'BLENDER_EEVEE_NEXT'
scene.cycles.sampling_pattern = 'TABULATED_SOBOL'
scene.cycles.use_light_tree = False
scene.view_settings.view_transform = 'Filmic'
bpy.context.view_layer.update()

# ---- added for rendering (the .blend has no active camera and no usable light): camera, sun
cam_auto = bpy.data.cameras.new('AutoCamera')
cam_auto.lens = 50.0
cam_auto.sensor_width = 36.0
cam_auto.clip_end = 1000.0
ob_auto_camera = bpy.data.objects.new('AutoCamera', cam_auto)
scene.collection.objects.link(ob_auto_camera)
ob_auto_camera.location = (28.7723, -41.7661, 38.3076)
ob_auto_camera.rotation_euler = (1.09748, -7.21219e-08, 0.694738)
scene.camera = ob_auto_camera
light_auto_sun = bpy.data.lights.new('AutoSun', 'SUN')
light_auto_sun.energy = 3.0
light_auto_sun.angle = 0.0523599
ob_auto_sun = bpy.data.objects.new('AutoSun', light_auto_sun)
scene.collection.objects.link(ob_auto_sun)
ob_auto_sun.rotation_euler = (0.872665, 0.174533, 0.523599)
bpy.context.view_layer.update()
